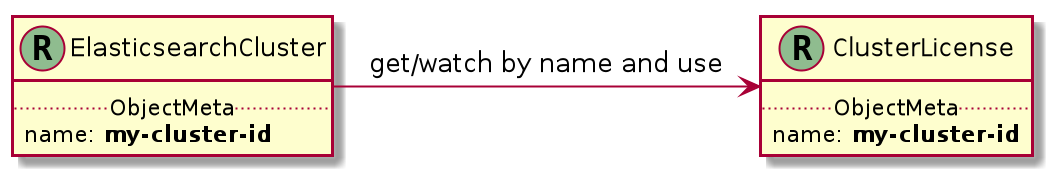

The diagram above was rendered by PlantUML. Its source (embedded in the PNG):
@startuml one-to-one.png
class ElasticsearchCluster << (R,darkseagreen) >> {
    .. ObjectMeta ..
    name: **my-cluster-id**
}

class ClusterLicense << (R,darkseagreen) >> {
    .. ObjectMeta ..
        name: **my-cluster-id**
}

ElasticsearchCluster -> ClusterLicense: get/watch by name and use
@enduml